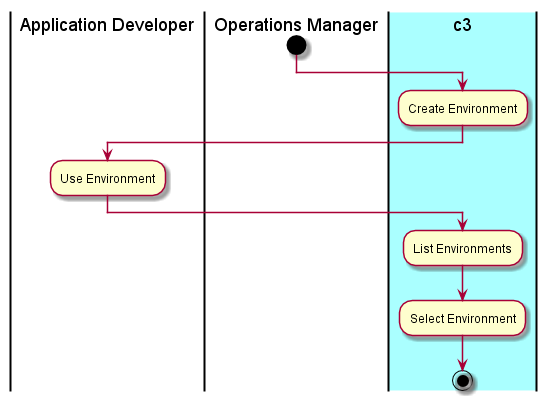

The diagram above was rendered by PlantUML. Its source (embedded in the PNG):
@startuml
|Application Developer|
|Operations Manager|
start
|#aaffff|c3|
:Create Environment;
|Application Developer|
:Use Environment;
|c3|
:List Environments;
:Select Environment;
stop
@enduml